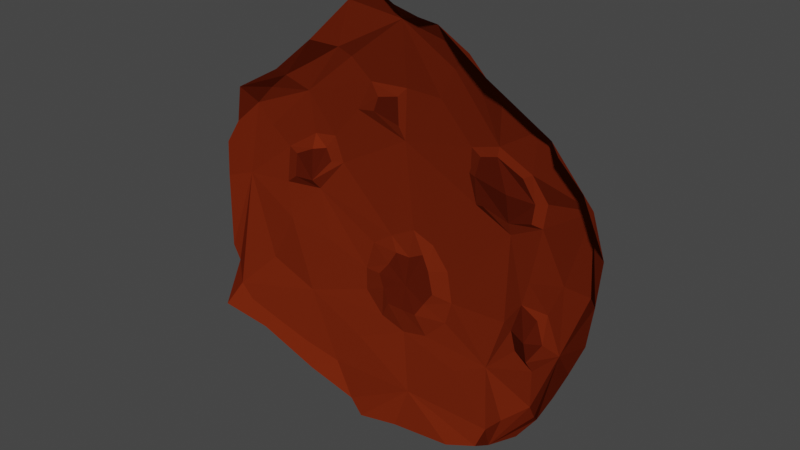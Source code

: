 # Source: LoadingPlanet.blend  (saved by Blender 2.80.75; exported with 4.5.12 LTS)
import bpy
from mathutils import Matrix  # noqa: F401  (used for matrix-valued properties, if any)

bpy.ops.wm.read_factory_settings(use_empty=True)
scene = bpy.context.scene
scene.name = 'Scene'

# ---- collections
col_collection = bpy.data.collections.new('Collection'); scene.collection.children.link(col_collection)

# ---- materials (node trees are filled in below, after node groups)
mat_crater = bpy.data.materials.new('Crater')
mat_crater.alpha_threshold = 0.0
mat_crater.use_transparent_shadow = False
mat_crater.line_color = (0.0, 0.0, 0.0, 1.0)
mat_planet = bpy.data.materials.new('Planet')
mat_planet.use_transparent_shadow = False

# ---- material node trees
mat_crater.use_nodes = True; mat_crater.node_tree.nodes.clear()
_N = mat_crater.node_tree.nodes; _L = mat_crater.node_tree.links
n0 = _N.new('ShaderNodeOutputMaterial'); n0.name = 'Material Output'; n0.location = (300, 300)
n1 = _N.new('ShaderNodeBsdfDiffuse'); n1.name = 'Diffuse BSDF'; n1.location = (-7, 235)
n1.inputs[0].default_value = (0.09143, 0.01025, 0.002768, 1.0)
_L.new(n1.outputs[0], n0.inputs[0])
n0.is_active_output = True
mat_planet.use_nodes = True; mat_planet.node_tree.nodes.clear()
_N = mat_planet.node_tree.nodes; _L = mat_planet.node_tree.links
n0 = _N.new('ShaderNodeBsdfDiffuse'); n0.name = 'Diffuse BSDF'; n0.location = (9, 185)
n0.inputs[0].default_value = (0.1495, 0.01801, 0.004387, 1.0)
n1 = _N.new('ShaderNodeOutputMaterial'); n1.name = 'Material Output'; n1.location = (215, 201)
_L.new(n0.outputs[0], n1.inputs[0])
n1.is_active_output = True

# ---- world
world_world = bpy.data.worlds.new('World'); scene.world = world_world
world_world.use_nodes = True; world_world.node_tree.nodes.clear()
_N = world_world.node_tree.nodes; _L = world_world.node_tree.links
n0 = _N.new('ShaderNodeOutputWorld'); n0.name = 'World Output'; n0.location = (300, 300)
n1 = _N.new('ShaderNodeBackground'); n1.name = 'Background'; n1.location = (10, 300)
n1.inputs[0].default_value = (0.05088, 0.05088, 0.05088, 1.0)
_L.new(n1.outputs[0], n0.inputs[0])
n0.is_active_output = True
world_world.color = (0.05088, 0.05088, 0.05088)
world_world.use_sun_shadow = False
world_world.sun_shadow_jitter_overblur = 0.0

# ---- meshes
me_icosphere_001 = bpy.data.meshes.new('Icosphere.001')
me_icosphere_001.from_pydata([(6.634, 6.522, -2.762), (8.498, -5.951, -3.043), (-6.175, 11.32, -0.7643), (-6.728, -12.63, -0.7546), (-8.135, 0.742, -2.677), (13.66, 5.618, -1.795), (6.964, 11.82, -0.8047), (8.881, -2.452, -2.846), (10.75, -4.359, -2.478), (8.488, -11.79, -0.7596), (-1.148, 6.253, -3.268), (-0.2666, -4.612, -3.076), (0.1337, 13.56, -1.928), (-8.016, 7.185, -2.487), (-8.156, -7.583, -2.484), (-12.34, 6.967, -0.4643), (-13.4, 0.00509, -2.102), (-14.87, -10.34, -0.3586), (8.608, 5.816, -2.524), (7.461, 4.434, -2.619), (9.638, -6.103, -2.567), (8.349, -10.79, -2.206), (-3.428, -2.702, -3.574), (-3.686, 14.09, -1.606), (-7.121, 9.467, -1.985), (-6.807, -3.49, -3.035), (-9.321, 8.728, -0.8944), (-14.24, -0.0003455, -0.7601), (-11.3, -11.07, -0.7416), (14.99, 3.342, -1.013), (7.184, 10.13, -2.127), (8.329, -4.413, -2.735), (14.38, -2.265, -1.046), (-6.872, 2.301, -3.248), (1.305, -5.411, -3.007), (3.47, 11.08, -2.691), (-3.945, -14.47, -1.782), (-8.019, 4.077, -3.04), (-8.124, -11.47, -1.748), (-9.456, 0.742, -2.459), (-14.04, -6.715, -1.119), (-11.88, -6.295, -2.561), (-13.22, -9.77, -1.356), (-13.59, 4.015, -1.278), (-10.72, 6.964, -1.801), (-11.27, 4.048, -2.25), (-3.741, -6.246, -3.237), (-0.3809, -8.219, -3.135), (-4.316, 10.25, -2.502), (-0.9732, 8.309, -2.929), (-2.968, 6.867, -3.01), (0.3368, -14.5, -1.413), (6.78, -13.31, -1.766), (0.2085, 14.58, -1.079), (3.067, 13.89, -1.474), (-0.207, -2.622, -3.359), (2.715, -2.759, -3.634), (10.95, -9.097, -1.858), (12.78, -6.23, -0.7881), (10.6, -9.939, -0.5067), (10.28, -2.845, -2.473), (9.295, 3.104, -2.668), (13.75, 0.09068, -2.307), (13.52, 6.925, -0.7761), (10.86, 8.995, -1.576), (14.47, 5.199, -0.5947), (9.431, 4.384, -2.703), (13.7, -4.192, -0.6454), (7.175, -12.09, -2.253), (2.194, 8.907, -3.105), (0.752, -6.325, -2.809), (-9.121, 8.212, -1.545), (-10.13, -2.69, -2.688), (-14.17, -5.361, -0.7206), (-14.33, -8.85, -1.458), (-10.92, -10.51, -1.482), (-14.06, 2.579, -0.6881), (-12.31, 5.457, -2.042), (-9.267, 2.461, -2.455), (-2.469, -4.471, -3.029), (-1.473, -6.274, -2.737), (-5.432, -12.1, -1.996), (-4.979, 10.83, -2.004), (-2.478, 7.959, -2.866), (-7.105, 3.264, -3.052), (-2.489, -14.93, -1.15), (4.85, -13.85, -1.237), (-1.664, 15.54, -1.065), (1.972, 14.18, -1.073), (4.792, 12.41, -2.181), (-1.276, -2.622, -3.328), (0.9147, -2.036, -3.325), (1.941, -4.486, -3.103), (10.06, -9.269, -2.748), (11.6, -8.539, -1.09), (9.601, -4.569, -2.204), (11.84, -0.004574, -2.552), (14.54, 0.1741, -1.402), (11.76, 8.489, -0.9008), (9.503, 8.956, -2.355), (-0.3147, -6.343, -2.801), (2.853, -6.391, -3.383), (-2.019, -5.351, -2.919), (-3.885, -4.689, -3.369), (-1.839, -3.623, -3.22), (-0.192, -0.772, -3.743), (-1.986, -1.727, -3.696), (1.457, -3.022, -3.239), (1.438, -1.331, -3.714), (3.227, -4.809, -3.479), (-0.388, 8.951, -3.075), (-4.427, 6.579, -3.197), (-3.122, 8.787, -2.971), (5.33, 6.112, -2.934), (5.512, 2.891, -3.169), (4.92, 4.703, -3.029), (-0.8661, 5.259, -3.593), (9.185, 6.169, -2.607), (6.647, 7.112, -2.917), (7.451, 2.418, -3.085), (10.01, 2.982, -2.786), (10.16, 4.553, -2.9), (4.083, 4.651, -3.458), (4.797, 2.673, -3.479), (4.479, 6.406, -3.219), (-7.989, -0.0007058, -3.294), (-6.083, 2.319, -3.567), (-10.42, -0.000706, -2.693), (-7.808, 3.186, -2.454), (-10.13, 2.688, -2.688), (-6.544, 4.187, -3.322), (11.97, -4.604, -2.471), (9.951, -6.735, -2.833), (6.519, -7.963, -2.892), (7.45, -4.436, -3.254), (7.509, 1.596, -3.313), (10.81, -2.373, -2.736), (9.315, -0.81, -2.808), (0.7495, -12.03, -2.237), (4.169, -9.121, -2.672), (-3.737, -9.658, -2.488), (1.439, -7.825, -3.154), (-2.215, -7.595, -3.056)], [], [(5, 63, 65, 29), (0, 18, 66, 19), (5, 120, 121, 117), (119, 19, 66, 61), (131, 32, 67, 58), (116, 105, 106, 126), (118, 124, 69, 35), (133, 21, 68, 139), (9, 52, 68, 21), (138, 139, 68, 52), (116, 123, 108, 105), (0, 19, 115, 113), (12, 35, 69, 110), (133, 139, 141, 101), (11, 34, 70, 100), (2, 24, 71, 26), (13, 44, 71, 24), (15, 26, 71, 44), (125, 25, 72, 127), (14, 41, 72, 25), (16, 127, 72, 41), (16, 40, 73, 27), (16, 41, 74, 40), (14, 42, 74, 41), (17, 40, 74, 42), (14, 38, 75, 42), (3, 28, 75, 38), (17, 42, 75, 28), (16, 27, 76, 43), (15, 44, 77, 43), (13, 45, 77, 44), (16, 43, 77, 45), (13, 37, 129, 45), (4, 39, 78, 128), (16, 45, 129, 127), (11, 102, 79, 104), (14, 25, 103, 46), (125, 22, 103, 25), (11, 100, 80, 102), (14, 46, 142, 140), (138, 36, 81, 140), (3, 38, 81, 36), (14, 140, 81, 38), (12, 48, 82, 23), (13, 24, 82, 48), (2, 23, 82, 24), (12, 110, 112, 48), (10, 50, 83, 49), (13, 48, 112, 111), (50, 10, 116, 111), (4, 128, 84, 33), (13, 111, 130, 37), (138, 51, 85, 36), (138, 52, 86, 51), (12, 23, 87, 53), (12, 53, 88, 54), (6, 30, 89, 54), (118, 35, 89, 30), (12, 54, 89, 35), (10, 49, 110, 116), (11, 104, 90, 55), (125, 126, 106, 22), (135, 56, 108, 123), (119, 114, 115, 19), (11, 55, 91, 107), (135, 134, 109, 56), (133, 101, 109, 134), (11, 107, 92, 34), (131, 57, 93, 132), (9, 21, 93, 57), (133, 132, 93, 21), (131, 58, 94, 57), (9, 57, 94, 59), (7, 60, 95, 31), (8, 20, 95, 60), (1, 31, 95, 20), (5, 62, 96, 120), (131, 136, 96, 62), (5, 29, 97, 62), (131, 62, 97, 32), (5, 64, 98, 63), (5, 117, 99, 64), (118, 30, 99, 117), (6, 64, 99, 30), (100, 70, 141, 47), (70, 34, 101, 141), (79, 102, 46, 103), (104, 79, 103, 22), (80, 100, 47, 142), (102, 80, 142, 46), (55, 90, 106, 105), (90, 104, 22, 106), (107, 91, 108, 56), (91, 55, 105, 108), (34, 92, 109, 101), (92, 107, 56, 109), (116, 126, 130, 111), (49, 83, 112, 110), (83, 50, 111, 112), (123, 124, 122), (116, 124, 123), (116, 110, 69, 124), (18, 0, 118, 117), (119, 61, 120, 135), (66, 18, 117, 121), (61, 66, 121, 120), (115, 114, 123, 122), (113, 115, 122, 124), (0, 113, 124, 118), (114, 119, 135, 123), (4, 33, 126, 125), (39, 4, 125, 127), (128, 78, 129, 37), (78, 39, 127, 129), (33, 84, 130, 126), (84, 128, 37, 130), (20, 8, 131, 132), (1, 20, 132, 133), (31, 1, 133, 134), (31, 134, 7), (8, 60, 136, 131), (7, 137, 136, 60), (136, 137, 135, 120, 96), (135, 137, 7, 134), (47, 141, 139, 138), (47, 138, 140, 142)])
me_icosphere_001.polygons.foreach_set('material_index', [1, 0, 1, 0, 1, 1, 1, 1, 1, 1, 1, 0, 1, 1, 0, 1, 1, 1, 1, 1, 1, 1, 1, 1, 1, 1, 1, 1, 1, 1, 1, 1, 1, 0, 1, 0, 1, 1, 0, 1, 1, 1, 1, 1, 1, 1, 1, 0, 1, 1, 0, 1, 1, 1, 1, 1, 1, 1, 1, 1, 0, 1, 1, 0, 0, 1, 1, 0, 1, 1, 1, 1, 1, 0, 0, 0, 1, 1, 1, 1, 1, 1, 1, 1, 1, 1, 1, 1, 1, 1, 1, 1, 1, 1, 1, 1, 1, 1, 1, 1, 1, 1, 1, 1, 1, 1, 1, 1, 1, 1, 1, 1, 1, 1, 1, 1, 1, 1, 1, 1, 1, 1, 1, 1, 1, 1])
_uv = me_icosphere_001.uv_layers.new(name='UVMap')
_uv.uv.foreach_set('vector', [0.7727, 0.07873, 0.8169, 0.07873, 0.8177, 0.05249, 0.7955, 0.03937, 0.7172, 0.1397, 0.7011, 0.1243, 0.6805, 0.1392, 0.6818, 0.1553, 0.6818, 0.07873, 0.6591, 0.1181, 0.6818, 0.1304, 0.7045, 0.1148, 0.645, 0.1571, 0.6818, 0.1553, 0.6805, 0.1392, 0.6615, 0.1286, 0.5, 0.07873, 0.4773, 0.03937, 0.455, 0.05249, 0.4558, 0.07873, 0.6813, 0.2414, 0.6364, 0.2362, 0.6364, 0.2633, 0.6591, 0.2777, 0.7273, 0.1312, 0.7082, 0.1924, 0.7273, 0.2091, 0.75, 0.1946, 0.5455, 0.1312, 0.4987, 0.1553, 0.4995, 0.1829, 0.5227, 0.1946, 0.4394, 0.1575, 0.476, 0.1968, 0.4995, 0.1829, 0.4987, 0.1553, 0.5, 0.2362, 0.5227, 0.1946, 0.4995, 0.1829, 0.476, 0.1968, 0.6819, 0.2415, 0.6568, 0.1948, 0.6364, 0.2099, 0.6364, 0.2362, 0.7172, 0.1397, 0.6818, 0.1553, 0.683, 0.1696, 0.7063, 0.1744, 0.7727, 0.2362, 0.75, 0.1946, 0.7273, 0.2091, 0.7273, 0.2362, 0.5455, 0.1312, 0.5227, 0.1946, 0.5455, 0.2091, 0.5682, 0.1946, 0.5909, 0.2362, 0.5743, 0.2042, 0.5564, 0.2152, 0.5564, 0.2363, 0.8182, 0.3149, 0.7727, 0.3149, 0.7727, 0.3412, 0.7955, 0.3543, 0.7273, 0.3149, 0.75, 0.3543, 0.7727, 0.3412, 0.7727, 0.3149, 0.7727, 0.3937, 0.7955, 0.3543, 0.7727, 0.3412, 0.75, 0.3543, 0.6364, 0.3412, 0.5909, 0.3171, 0.5909, 0.342, 0.6136, 0.3576, 0.5455, 0.3149, 0.5682, 0.3543, 0.5909, 0.342, 0.5909, 0.3171, 0.5909, 0.3937, 0.6136, 0.3576, 0.5909, 0.342, 0.5682, 0.3543, 0.5909, 0.3937, 0.5455, 0.3937, 0.5455, 0.4199, 0.5682, 0.433, 0.5909, 0.3937, 0.5682, 0.3543, 0.5455, 0.3674, 0.5455, 0.3937, 0.5455, 0.3149, 0.5227, 0.3543, 0.5455, 0.3674, 0.5682, 0.3543, 0.5, 0.3937, 0.5455, 0.3937, 0.5455, 0.3674, 0.5227, 0.3543, 0.5455, 0.3149, 0.5, 0.3149, 0.5, 0.3412, 0.5227, 0.3543, 0.4545, 0.3149, 0.4773, 0.3543, 0.5, 0.3412, 0.5, 0.3149, 0.5, 0.3937, 0.5227, 0.3543, 0.5, 0.3412, 0.4773, 0.3543, 0.6818, 0.3937, 0.7045, 0.433, 0.7273, 0.4199, 0.7273, 0.3937, 0.7727, 0.3937, 0.75, 0.3543, 0.7273, 0.3674, 0.7273, 0.3937, 0.7273, 0.3149, 0.7045, 0.3543, 0.7273, 0.3674, 0.75, 0.3543, 0.6818, 0.3937, 0.7273, 0.3937, 0.7273, 0.3674, 0.7045, 0.3543, 0.7273, 0.3149, 0.6818, 0.3171, 0.6818, 0.342, 0.7045, 0.3543, 0.6385, 0.3402, 0.6594, 0.3556, 0.68, 0.3413, 0.6798, 0.3179, 0.6818, 0.3937, 0.7045, 0.3543, 0.6818, 0.342, 0.6591, 0.3576, 0.5909, 0.2362, 0.574, 0.2671, 0.5907, 0.2777, 0.6083, 0.2683, 0.5455, 0.3149, 0.5909, 0.3171, 0.5909, 0.2895, 0.5682, 0.2756, 0.6364, 0.3412, 0.6136, 0.2777, 0.5909, 0.2895, 0.5909, 0.3171, 0.5909, 0.2362, 0.5564, 0.2363, 0.5564, 0.257, 0.574, 0.2671, 0.5455, 0.3149, 0.5682, 0.2756, 0.5455, 0.2624, 0.5227, 0.2756, 0.5, 0.2362, 0.4773, 0.2756, 0.5, 0.2887, 0.5227, 0.2756, 0.4545, 0.3149, 0.5, 0.3149, 0.5, 0.2887, 0.4773, 0.2756, 0.5455, 0.3149, 0.5227, 0.2756, 0.5, 0.2887, 0.5, 0.3149, 0.7727, 0.2362, 0.75, 0.2756, 0.7727, 0.2887, 0.7955, 0.2756, 0.7273, 0.3149, 0.7727, 0.3149, 0.7727, 0.2887, 0.75, 0.2756, 0.8182, 0.3149, 0.7955, 0.2756, 0.7727, 0.2887, 0.7727, 0.3149, 0.7727, 0.2362, 0.7273, 0.2362, 0.7273, 0.2624, 0.75, 0.2756, 0.6924, 0.242, 0.7069, 0.2672, 0.7208, 0.2592, 0.7208, 0.242, 0.7273, 0.3149, 0.75, 0.2756, 0.7273, 0.2624, 0.7045, 0.2756, 0.7069, 0.2672, 0.6924, 0.242, 0.6833, 0.2411, 0.7045, 0.2756, 0.6385, 0.3402, 0.6798, 0.3179, 0.6801, 0.291, 0.6597, 0.2812, 0.7273, 0.3149, 0.7045, 0.2756, 0.6818, 0.2895, 0.6818, 0.3171, 0.5, 0.2362, 0.4558, 0.2362, 0.455, 0.2624, 0.4773, 0.2756, 0.5, 0.2362, 0.476, 0.1968, 0.4545, 0.2099, 0.4558, 0.2362, 0.7727, 0.2362, 0.7955, 0.2756, 0.8177, 0.2624, 0.8169, 0.2362, 0.7727, 0.2362, 0.8169, 0.2362, 0.8182, 0.2099, 0.7967, 0.1968, 0.8333, 0.1575, 0.774, 0.1553, 0.7732, 0.1829, 0.7967, 0.1968, 0.7273, 0.1312, 0.75, 0.1946, 0.7732, 0.1829, 0.774, 0.1553, 0.7727, 0.2362, 0.7967, 0.1968, 0.7732, 0.1829, 0.75, 0.1946, 0.6924, 0.242, 0.7208, 0.242, 0.7273, 0.2362, 0.6782, 0.2395, 0.5909, 0.2362, 0.6083, 0.2683, 0.6265, 0.257, 0.6266, 0.2359, 0.6364, 0.3412, 0.6591, 0.2777, 0.6364, 0.2633, 0.6136, 0.2777, 0.6364, 0.1575, 0.6136, 0.1968, 0.6364, 0.2099, 0.6564, 0.1951, 0.645, 0.1571, 0.6591, 0.1854, 0.683, 0.1696, 0.6818, 0.1553, 0.5909, 0.2362, 0.6266, 0.2359, 0.6266, 0.2155, 0.609, 0.2054, 0.6364, 0.1575, 0.5909, 0.1553, 0.5909, 0.1829, 0.6136, 0.1968, 0.5455, 0.1312, 0.5682, 0.1946, 0.5909, 0.1829, 0.5909, 0.1553, 0.5909, 0.2362, 0.609, 0.2054, 0.5919, 0.1947, 0.5743, 0.2042, 0.5, 0.07873, 0.476, 0.1181, 0.4995, 0.1304, 0.5227, 0.1148, 0.4394, 0.1575, 0.4987, 0.1553, 0.4995, 0.1304, 0.476, 0.1181, 0.5455, 0.1312, 0.5227, 0.1148, 0.4995, 0.1304, 0.4987, 0.1553, 0.5, 0.07873, 0.4558, 0.07873, 0.4545, 0.105, 0.476, 0.1181, 0.4394, 0.1575, 0.476, 0.1181, 0.4545, 0.105, 0.4318, 0.1181, 0.6233, 0.1488, 0.6087, 0.1251, 0.5909, 0.1304, 0.5905, 0.1471, 0.5915, 0.09512, 0.5745, 0.1212, 0.5909, 0.1304, 0.6087, 0.1251, 0.5613, 0.1327, 0.5905, 0.1471, 0.5909, 0.1304, 0.5745, 0.1212, 0.6818, 0.07873, 0.6364, 0.07873, 0.6364, 0.105, 0.6591, 0.1181, 0.5909, 0.07873, 0.6136, 0.1181, 0.6364, 0.105, 0.6364, 0.07873, 0.6818, 0.07873, 0.6591, 0.03937, 0.6364, 0.05249, 0.6364, 0.07873, 0.5909, 0.07873, 0.6364, 0.07873, 0.6364, 0.05249, 0.6136, 0.03937, 0.7727, 0.07873, 0.7967, 0.1181, 0.8182, 0.105, 0.8169, 0.07873, 0.7727, 0.07873, 0.75, 0.1148, 0.7732, 0.1304, 0.7967, 0.1181, 0.7273, 0.1312, 0.774, 0.1553, 0.7732, 0.1304, 0.75, 0.1148, 0.8333, 0.1575, 0.7967, 0.1181, 0.7732, 0.1304, 0.774, 0.1553, 0.5564, 0.2363, 0.5564, 0.2152, 0.5455, 0.2091, 0.5455, 0.2362, 0.5564, 0.2152, 0.5743, 0.2042, 0.5682, 0.1946, 0.5455, 0.2091, 0.5907, 0.2777, 0.574, 0.2671, 0.5682, 0.2756, 0.5909, 0.2895, 0.6083, 0.2683, 0.5907, 0.2777, 0.5909, 0.2895, 0.6136, 0.2777, 0.5564, 0.257, 0.5564, 0.2363, 0.5455, 0.2362, 0.5455, 0.2624, 0.574, 0.2671, 0.5564, 0.257, 0.5455, 0.2624, 0.5682, 0.2756, 0.6266, 0.2359, 0.6265, 0.257, 0.6364, 0.2633, 0.6364, 0.2362, 0.6265, 0.257, 0.6083, 0.2683, 0.6136, 0.2777, 0.6364, 0.2633, 0.609, 0.2054, 0.6266, 0.2155, 0.6364, 0.2099, 0.6136, 0.1968, 0.6266, 0.2155, 0.6266, 0.2359, 0.6364, 0.2362, 0.6364, 0.2099, 0.5743, 0.2042, 0.5919, 0.1947, 0.5909, 0.1829, 0.5682, 0.1946, 0.5919, 0.1947, 0.609, 0.2054, 0.6136, 0.1968, 0.5909, 0.1829, 0.6822, 0.2411, 0.6591, 0.2777, 0.6818, 0.2895, 0.7045, 0.2756, 0.7208, 0.242, 0.7208, 0.2592, 0.7273, 0.2624, 0.7273, 0.2362, 0.7208, 0.2592, 0.7069, 0.2672, 0.7045, 0.2756, 0.7273, 0.2624, 0.6557, 0.196, 0.7085, 0.1908, 0.6818, 0.1798, 0.6819, 0.2415, 0.7078, 0.194, 0.6568, 0.1948, 0.6818, 0.2414, 0.7273, 0.2362, 0.7273, 0.2091, 0.7078, 0.194, 0.7011, 0.1243, 0.7172, 0.1397, 0.7273, 0.1312, 0.7045, 0.1148, 0.645, 0.1571, 0.6615, 0.1286, 0.6591, 0.1181, 0.6364, 0.1575, 0.6805, 0.1392, 0.7011, 0.1243, 0.7045, 0.1148, 0.6818, 0.1304, 0.6615, 0.1286, 0.6805, 0.1392, 0.6818, 0.1304, 0.6591, 0.1181, 0.683, 0.1696, 0.6591, 0.1854, 0.6557, 0.196, 0.6818, 0.1798, 0.7063, 0.1744, 0.683, 0.1696, 0.6818, 0.1798, 0.7085, 0.1908, 0.7172, 0.1397, 0.7063, 0.1744, 0.7085, 0.1908, 0.7273, 0.1312, 0.6591, 0.1854, 0.645, 0.1571, 0.6364, 0.1575, 0.6557, 0.196, 0.6385, 0.3402, 0.6597, 0.2812, 0.6591, 0.2777, 0.6364, 0.3412, 0.6594, 0.3556, 0.6385, 0.3402, 0.6364, 0.3412, 0.6591, 0.3576, 0.6798, 0.3179, 0.68, 0.3413, 0.6818, 0.342, 0.6818, 0.3171, 0.68, 0.3413, 0.6594, 0.3556, 0.6591, 0.3576, 0.6818, 0.342, 0.6597, 0.2812, 0.6801, 0.291, 0.6818, 0.2895, 0.6591, 0.2777, 0.6801, 0.291, 0.6798, 0.3179, 0.6818, 0.3171, 0.6818, 0.2895, 0.5745, 0.1212, 0.5915, 0.09512, 0.5909, 0.07873, 0.5682, 0.1148, 0.5613, 0.1327, 0.5745, 0.1212, 0.5682, 0.1148, 0.5455, 0.1312, 0.5905, 0.1471, 0.5613, 0.1327, 0.5455, 0.1312, 0.5909, 0.1553, 0.5905, 0.1471, 0.5909, 0.1553, 0.6233, 0.1488, 0.5915, 0.09512, 0.6087, 0.1251, 0.6136, 0.1181, 0.5909, 0.07873, 0.6233, 0.1488, 0.0, 0.0, 0.6136, 0.1181, 0.6087, 0.1251, 0.6136, 0.1181, 0.0, 0.0, 0.6364, 0.1575, 0.6591, 0.1181, 0.6364, 0.105, 0.6364, 0.1575, 0.0, 0.0, 0.6233, 0.1488, 0.5909, 0.1553, 0.5455, 0.2362, 0.5455, 0.2091, 0.5227, 0.1946, 0.5, 0.2362, 0.5455, 0.2362, 0.5, 0.2362, 0.5227, 0.2756, 0.5455, 0.2624])
me_icosphere_001.materials.append(mat_crater)
me_icosphere_001.materials.append(mat_planet)
me_icosphere_001.use_remesh_preserve_volume = False
me_icosphere_001.use_remesh_preserve_attributes = False
me_icosphere_001.use_mirror_vertex_groups = False
me_icosphere_001.update()

# ---- objects
ob_planet = bpy.data.objects.new('Planet', me_icosphere_001)

# ---- transforms, parenting, visibility, modifiers, constraints
ob_planet.location = (0.0, 0.0, 0.0)
ob_planet.rotation_euler = (1.553, -0.0, 0.0)
ob_planet.lineart.crease_threshold = 0.0

# ---- collection membership
col_collection.objects.link(ob_planet)

# ---- scene / render settings (as saved in the file)
scene.frame_start = 1; scene.frame_end = 250; scene.frame_set(1)
scene.render.engine = 'BLENDER_EEVEE_NEXT'
scene.cycles.use_denoising = False
scene.cycles.samples = 128
scene.cycles.sampling_pattern = 'TABULATED_SOBOL'
scene.cycles.use_adaptive_sampling = False
scene.cycles.use_light_tree = False
scene.view_settings.view_transform = 'Filmic'
bpy.context.view_layer.update()

# ---- added for rendering (the .blend has no active camera and no usable light): camera, sun
cam_auto = bpy.data.cameras.new('AutoCamera')
cam_auto.lens = 50.0
cam_auto.sensor_width = 36.0
cam_auto.clip_end = 1000.0
ob_auto_camera = bpy.data.objects.new('AutoCamera', cam_auto)
scene.collection.objects.link(ob_auto_camera)
ob_auto_camera.location = (39.7316, -45.5529, 32.0051)
ob_auto_camera.rotation_euler = (1.09748, -7.21219e-08, 0.694738)
scene.camera = ob_auto_camera
light_auto_sun = bpy.data.lights.new('AutoSun', 'SUN')
light_auto_sun.energy = 3.0
light_auto_sun.angle = 0.0523599
ob_auto_sun = bpy.data.objects.new('AutoSun', light_auto_sun)
scene.collection.objects.link(ob_auto_sun)
ob_auto_sun.rotation_euler = (0.872665, 0.174533, 0.523599)
bpy.context.view_layer.update()

